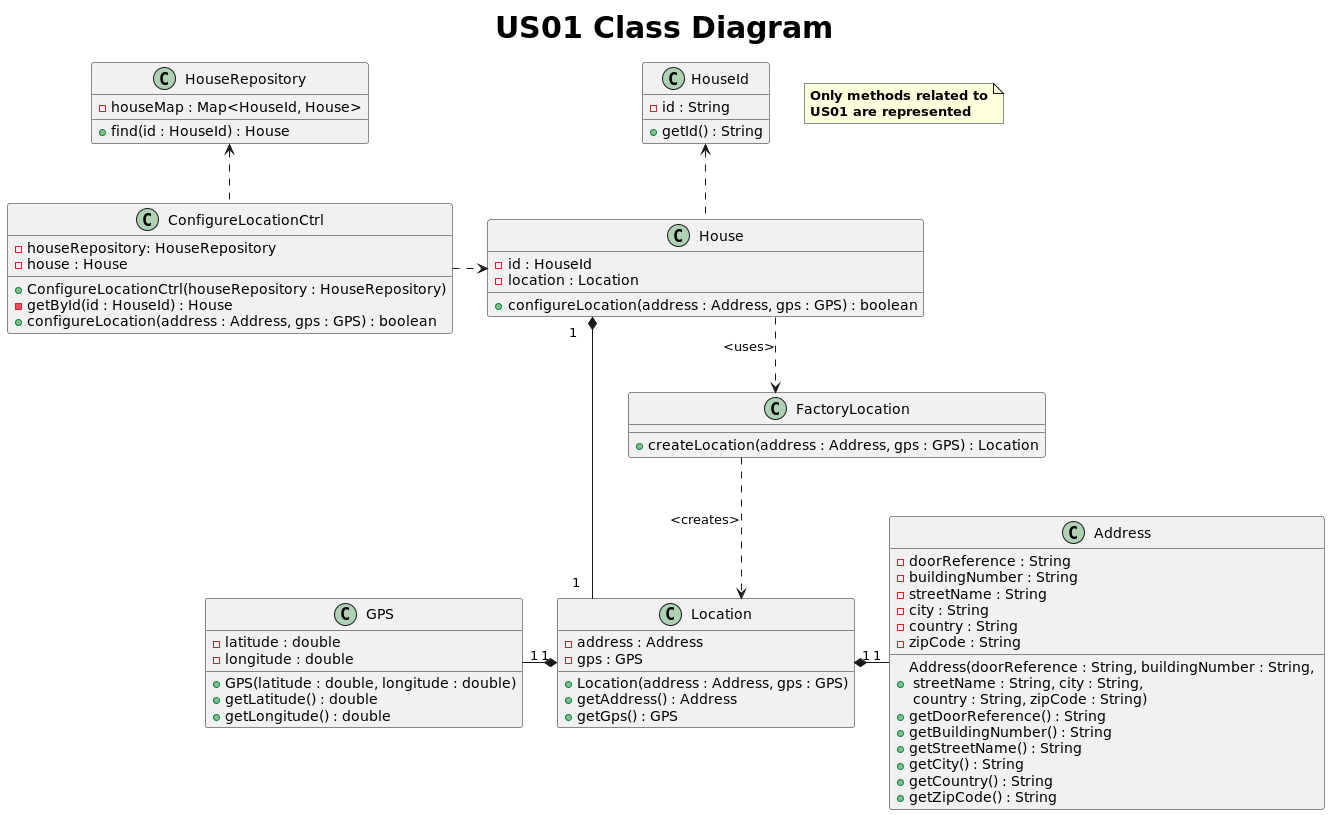

The diagram above was rendered by PlantUML. Its source (embedded in the PNG):
@startuml

title <size: 30> US01 Class Diagram

note "<b>Only methods related to\n<b>US01 are represented" as N1

skinparam linetype ortho

class ConfigureLocationCtrl {
- houseRepository: HouseRepository
- house : House
+ ConfigureLocationCtrl(houseRepository : HouseRepository)
- getById(id : HouseId) : House
+ configureLocation(address : Address, gps : GPS) : boolean
}

class HouseRepository {
- houseMap : Map<HouseId, House>
+ find(id : HouseId) : House
}

class House {
- id : HouseId
- location : Location
+ configureLocation(address : Address, gps : GPS) : boolean
}

class HouseId {
- id : String
+ getId() : String
}

class Location {
- address : Address
- gps : GPS
+ Location(address : Address, gps : GPS)
+ getAddress() : Address
+ getGps() : GPS
}

class Address {
- doorReference : String
- buildingNumber : String
- streetName : String
- city : String
- country : String
- zipCode : String
+ Address(doorReference : String, buildingNumber : String, \n streetName : String, city : String,\n country : String, zipCode : String)
+ getDoorReference() : String
+ getBuildingNumber() : String
+ getStreetName() : String
+ getCity() : String
+ getCountry() : String
+ getZipCode() : String
}

class GPS {
- latitude : double
- longitude : double
+ GPS(latitude : double, longitude : double)
+ getLatitude() : double
+ getLongitude() : double
}

class FactoryLocation {
+ createLocation(address : Address, gps : GPS) : Location
}

ConfigureLocationCtrl -up.> HouseRepository
ConfigureLocationCtrl -right.> House
House -up.> HouseId
House "1" *---right "1" Location
House -down.> FactoryLocation : <uses>
Location "1" *---right "1" Address
Location "1" *---left "1" GPS
FactoryLocation -down.> Location : <creates>

@enduml